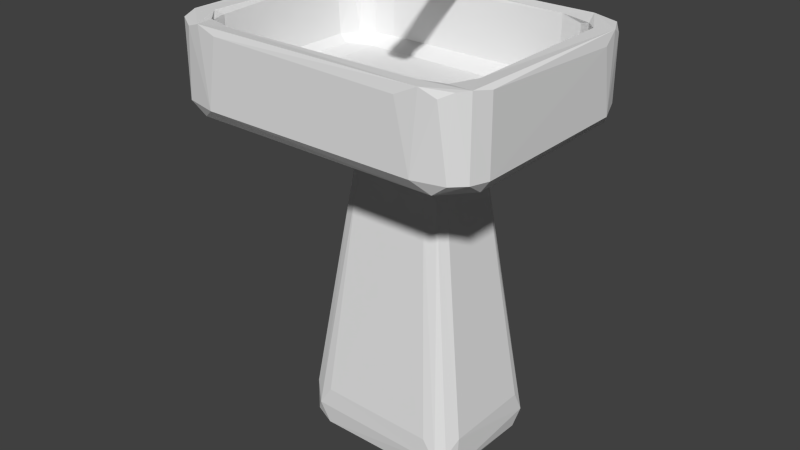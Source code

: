 # Source: umywalka.blend  (saved by Blender 2.76.0; exported with 4.5.12 LTS)
import bpy
from mathutils import Matrix  # noqa: F401  (used for matrix-valued properties, if any)

bpy.ops.wm.read_factory_settings(use_empty=True)
scene = bpy.context.scene
scene.name = 'Scene'

# ---- collections
col_collection_1 = bpy.data.collections.new('Collection 1'); scene.collection.children.link(col_collection_1)

# ---- world
world_world = bpy.data.worlds.new('World'); scene.world = world_world
world_world.color = (0.05088, 0.05088, 0.05088)
world_world.use_sun_shadow = False
world_world.sun_shadow_jitter_overblur = 0.0
world_world.cycles.sampling_method = 'MANUAL'
world_world.cycles.sample_map_resolution = 256

# ---- meshes
me_cylinder_001 = bpy.data.meshes.new('Cylinder.001')
me_cylinder_001.from_pydata([(0.1716, 0.9177, -0.9107), (-0.02425, 0.9938, 0.5055), (0.3134, 0.9292, 0.8132), (0.5391, 0.8041, -0.8192), (0.3788, 0.8885, -0.9343), (0.4084, 0.8994, 0.765), (0.3849, 0.9011, 0.8714), (0.613, 0.7456, 0.8587), (0.6913, 0.7104, 0.7584), (0.7167, 0.6813, -0.7666), (0.7019, 0.6802, 0.8774), (0.7975, 0.5315, 0.8471), (0.8568, 0.4803, -0.7172), (0.9217, 0.369, -0.6606), (0.9506, 0.1716, -0.817), (0.9554, 0.2272, 0.5214), (0.914, 0.3811, 0.7944), (0.9454, -0.15, -0.8568), (0.9924, 0.002977, 0.7646), (0.92, -0.3028, -0.8627), (0.7722, -0.6066, -0.7095), (0.8789, -0.3936, -0.9305), (0.9147, -0.3779, 0.09449), (0.7557, -0.5485, 0.9129), (0.6945, -0.7085, -0.6057), (0.4796, -0.8573, 0.6739), (0.6866, -0.6959, -0.9001), (0.2307, -0.9426, -0.8157), (0.3806, -0.9146, 0.7871), (0.1863, -0.9389, 0.8529), (-0.02243, -0.9939, 0.4287), (-0.1529, -0.9582, 0.8154), (-0.3921, -0.9141, 0.6503), (-0.2017, -0.9314, -0.864), (-0.3854, -0.9073, 0.8308), (-0.5709, -0.7821, 0.8175), (-0.6961, -0.7067, 0.7877), (-0.6928, -0.7059, -0.7913), (-0.7193, -0.6852, -0.4549), (-0.8055, -0.5115, 0.8593), (-0.9192, -0.3805, -0.5439), (-0.9121, -0.381, -0.8055), (-0.9415, -0.2873, -0.719), (-0.9163, -0.3757, 0.7945), (-0.9898, -0.0169, 0.7745), (-0.9384, 0.1869, -0.8536), (-0.9918, 0.03652, -0.5125), (-0.9166, 0.3752, -0.7868), (-0.9137, 0.3779, 0.7987), (0.4951, 0.788, 0.9178), (0.3559, 0.8881, 0.9424), (-0.1121, 0.933, 0.9191), (0.2005, 0.9137, 0.9088), (-0.1516, 0.7072, 0.9949), (0.002037, 0.9273, 0.9771), (-0.4576, 0.7633, 0.9624), (-0.2057, 0.8984, 0.9329), (-0.3586, 0.8473, 0.9785), (-0.6978, 0.5417, 0.9729), (-0.8509, 0.3439, 0.9807), (-0.8912, 0.3702, 0.9356), (-0.7022, -0.4529, 0.9816), (-0.9019, -0.2438, 0.9251), (-0.467, -0.6992, 0.98), (0.1618, -0.9136, 0.9195), (-0.1331, -0.8786, 0.9614), (-0.146, -0.7343, 0.9952), (-0.002399, -0.9254, 0.9784), (0.502, -0.7847, 0.9151), (0.1533, -0.7265, 0.995), (0.3588, -0.8472, 0.9786), (0.6567, -0.644, 0.9791), (0.6178, -0.3984, 0.9947), (0.7536, 0.5332, 0.9297), (0.9067, 0.1965, 0.9196), (0.6849, 0.2074, 0.9948), (-0.1728, 0.9396, -0.8568), (-0.3308, 0.904, -0.9239), (-0.6883, 0.712, 0.08323), (-0.6932, 0.7065, 0.7815), (-0.5216, 0.8236, 0.7525), (-0.3764, 0.9153, 0.7935), (-0.3772, 0.9154, -0.7932), (0.007734, 0.9201, -0.9786), (0.4619, 0.8177, -0.9194), (0.1484, 0.8773, -0.9602), (0.359, 0.8478, -0.9782), (0.7204, 0.5272, -0.9574), (0.5339, 0.7513, -0.9328), (0.6564, 0.6441, -0.979), (0.7702, 0.4573, -0.9586), (0.9341, -0.1068, -0.9199), (0.7418, -0.1522, -0.9952), (0.8802, 0.1366, -0.9615), (0.9248, -0.002637, -0.9772), (0.8099, -0.4735, -0.9166), (0.901, -0.2094, -0.9293), (0.8492, -0.3602, -0.9774), (0.4773, -0.6888, -0.981), (0.7468, -0.5432, -0.9292), (0.1639, -0.8251, -0.9799), (0.4999, -0.7817, -0.9193), (0.4729, -0.6039, -0.9953), (-0.1624, -0.9138, -0.9191), (-0.5148, -0.7709, -0.9193), (-0.1348, -0.7341, -0.9951), (-0.37, -0.8378, -0.9796), (-0.7339, -0.588, -0.9238), (-0.6638, -0.6318, -0.979), (-0.5445, -0.4874, -0.9953), (-0.788, -0.4853, -0.9266), (-0.9136, 0.1617, -0.9195), (-0.6202, 0.3386, -0.9949), (-0.8465, 0.3599, -0.9789), (-0.7315, 0.5002, -0.9571), (-0.6693, 0.6926, -0.9299), (-0.1997, 0.9064, -0.919), (-0.001307, 0.9892, -0.7985), (0.08507, 0.9835, 0.5305), (0.192, 0.9536, -0.7593), (0.3942, 0.9125, 0.2455), (0.4732, 0.8469, 0.8315), (0.7984, 0.5234, -0.8514), (0.7012, 0.6572, -0.9266), (0.913, 0.3781, -0.8097), (0.944, 0.1975, 0.8267), (0.9885, 0.004864, -0.8063), (0.9479, -0.1367, 0.862), (0.9111, -0.1906, 0.9152), (0.8949, -0.3526, 0.9339), (0.9781, -0.09808, -0.7281), (0.8964, -0.4151, 0.7619), (0.8769, -0.39, 0.9321), (0.7004, -0.6994, 0.7845), (0.5383, -0.7901, -0.8548), (0.5469, -0.8048, -0.7473), (0.3714, -0.9181, -0.7855), (0.07937, -0.984, -0.5518), (0.1312, -0.9682, 0.7237), (-0.001647, -0.9881, 0.8055), (0.1119, -0.9427, -0.9001), (-0.000905, -0.9883, -0.8056), (-0.1339, -0.9262, 0.9162), (-0.4012, -0.878, 0.9102), (-0.475, -0.8416, 0.8434), (-0.5318, -0.7937, -0.851), (-0.7792, -0.5894, 0.7262), (-0.736, -0.6093, 0.9069), (-0.8387, -0.4993, -0.7326), (-0.8992, -0.343, -0.928), (-0.9407, -0.2711, 0.7495), (-0.9278, -0.2342, 0.8634), (-0.9887, -0.002941, -0.8059), (-0.8055, 0.5208, 0.846), (-0.8972, 0.4216, 0.5016), (-0.7069, 0.6741, 0.8768), (-0.7641, 0.6097, -0.8021), (-0.8188, 0.5014, -0.85), (-0.7051, 0.6904, -0.8369), (0.271, 0.8121, 0.9895), (0.4328, 0.702, 0.9871), (0.3841, 0.8239, 0.9777), (-0.09649, 0.8158, 0.9917), (0.1242, 0.8003, 0.9924), (0.02913, 0.9613, 0.9249), (-0.3002, 0.8115, 0.9903), (-0.3721, 0.8951, 0.9241), (-0.3923, 0.873, 0.9359), (-0.4796, 0.6888, 0.9806), (-0.6145, 0.6379, 0.9891), (-0.6817, 0.6829, 0.9314), (-0.7537, 0.5331, 0.9295), (-0.7541, 0.09944, 0.9949), (-0.7953, 0.2326, 0.9913), (-0.9068, 0.1964, 0.9196), (-0.6954, 0.4368, 0.9863), (-0.6718, -0.3763, 0.9956), (-0.8522, 0.1306, 0.9762), (-0.9269, -0.0001649, 0.9776), (-0.9611, 0.01906, 0.9359), (-0.8158, -0.3508, 0.9897), (-0.8388, -0.2199, 0.9753), (-0.8543, -0.3457, 0.9793), (-0.8778, -0.3807, 0.9435), (-0.5958, -0.6358, 0.9913), (-0.4724, -0.755, 0.9602), (-0.6568, -0.6467, 0.9774), (-0.6887, -0.6778, 0.9341), (-0.417, -0.6351, 0.9954), (-0.3794, -0.8341, 0.9758), (-0.3583, -0.8881, 0.9437), (0.1342, -0.8229, 0.9847), (-0.1609, -0.8131, 0.9828), (0.007621, -0.9663, 0.9357), (0.4303, -0.6829, 0.9929), (0.2803, -0.8139, 0.9894), (0.3719, -0.8879, 0.9398), (0.5685, -0.6418, 0.9905), (0.6745, -0.6894, 0.9307), (0.6951, -0.6606, 0.9361), (0.8164, -0.2778, 0.9881), (0.8756, -0.1496, 0.9611), (0.6882, -0.462, 0.9831), (0.8474, -0.3591, 0.9795), (0.6953, -0.1251, 0.9948), (0.8471, 0.1343, 0.9784), (0.8236, -0.1424, 0.9832), (0.9153, -0.02328, 0.9781), (0.9599, -0.005931, 0.944), (0.9483, 0.0473, 0.9368), (0.7741, 0.3781, 0.9891), (0.8344, 0.2243, 0.9777), (0.8545, 0.3427, 0.9788), (0.8915, 0.3699, 0.9354), (0.5212, 0.553, 0.9948), (0.5609, 0.6543, 0.986), (0.6803, 0.4864, 0.9838), (0.6539, 0.6475, 0.9786), (0.6763, 0.6818, 0.9426), (-0.2051, 0.9422, 0.8291), (9.727e-05, 0.9878, 0.8032), (-0.4099, 0.9024, -0.7241), (-0.4984, 0.8157, 0.8616), (0.2233, 0.6965, -0.9948), (0.1379, 0.8232, -0.9837), (-0.03923, 0.8652, -0.9903), (-0.01989, 0.9552, -0.9396), (0.008402, 0.9663, -0.934), (0.4775, 0.6873, -0.9826), (0.2986, 0.8154, -0.9897), (0.6501, 0.4995, -0.9905), (0.6767, 0.6896, -0.925), (0.8039, 0.2706, -0.993), (0.7191, 0.4168, -0.9873), (0.8519, 0.3633, -0.9771), (0.8894, 0.3652, -0.9413), (0.8134, 0.1316, -0.9882), (0.9231, 0.1473, -0.9152), (0.9672, -0.007931, -0.9333), (0.6287, -0.4273, -0.9948), (0.8198, -0.1774, -0.9806), (0.8222, -0.3235, -0.9898), (0.8917, -0.3662, -0.9319), (0.619, -0.6362, -0.9899), (0.6884, -0.4685, -0.9814), (0.6587, -0.6476, -0.9783), (0.6822, -0.681, -0.9383), (0.3052, -0.8155, -0.9911), (0.3589, -0.8487, -0.9775), (0.3726, -0.8874, -0.9406), (0.1443, -0.7388, -0.9952), (-0.1415, -0.8575, -0.9738), (0.01102, -0.9248, -0.9764), (0.02922, -0.9612, -0.9249), (-0.4591, -0.6948, -0.9815), (-0.2775, -0.8092, -0.9902), (-0.3494, -0.8806, -0.9537), (-0.685, -0.4734, -0.9817), (-0.7335, -0.4944, -0.9589), (-0.6114, -0.6596, -0.9843), (-0.6667, -0.6863, -0.9455), (-0.6869, -0.6793, -0.9361), (-0.8112, -0.2999, -0.9904), (-0.8819, -0.1476, -0.9592), (-0.8468, -0.3582, -0.979), (-0.8878, -0.3815, -0.9234), (-0.8143, 0.1297, -0.9871), (-0.7977, -0.1206, -0.9924), (-0.9227, -0.009652, -0.977), (-0.9236, -0.1465, -0.9149), (-0.9664, 0.008086, -0.9351), (-0.7142, 0.4327, -0.9836), (-0.8139, 0.2799, -0.9894), (-0.8871, 0.3712, -0.9409), (-0.5644, 0.6516, -0.988), (-0.4715, 0.7527, -0.9613), (-0.6518, 0.5208, -0.9888), (-0.657, 0.6483, -0.978), (-0.7104, 0.627, -0.9337), (-0.196, 0.8461, -0.9738), (-0.4279, 0.7057, -0.9871), (-0.3547, 0.8566, -0.9776), (-0.3775, 0.8847, -0.9384), (0.1888, 0.9395, -0.8482), (0.7545, -0.5998, 0.8524), (-0.9885, 0.01088, 0.788), (-0.1437, 0.8714, 0.9641), (-0.7162, -0.517, 0.9643), (-0.3188, -0.8458, 0.9845), (-0.01331, -0.8437, 0.9922), (0.1427, -0.8714, 0.9643), (0.4658, -0.75, 0.9643), (0.8898, 0.04754, 0.9857), (0.4656, 0.7502, -0.9643), (0.8713, -0.144, -0.9641), (0.4666, -0.7494, -0.9643), (0.1425, -0.8718, -0.9636), (-0.8714, 0.1427, -0.9643), (-0.7773, 0.5126, -0.9102), (0.4645, 0.7584, 0.9617), (-0.769, -0.5148, 0.9275), (-0.5043, 0.7814, -0.9149), (0.2051, -0.9028, -0.9252), (0.1157, 0.946, 0.8861), (0.3686, 0.9097, -0.8585), (0.6777, 0.7143, -0.8001), (0.901, 0.3719, -0.912), (0.974, 0.004019, 0.9154), (0.9191, -0.3494, 0.8386), (0.9122, -0.37, -0.8364), (0.7894, -0.5369, -0.8596), (0.8529, -0.4642, 0.8351), (0.7167, -0.6783, -0.78), (0.5275, -0.796, 0.8567), (0.3772, -0.8969, 0.9105), (0.3798, -0.8964, -0.9109), (-0.0189, -0.9664, -0.9286), (-0.2646, -0.9102, 0.9057), (-0.3756, -0.9158, -0.7945), (-0.3775, -0.8911, -0.9312), (-0.7816, -0.5542, -0.8499), (-0.9, -0.3743, 0.9029), (-0.9402, -0.1035, 0.9085), (-0.9425, -0.1735, -0.8429), (-0.9334, 0.2037, 0.856), (-0.9709, 0.002519, 0.9266), (-0.8986, 0.3764, -0.908), (0.337, 0.8602, 0.9703), (0.1416, 0.8768, 0.9605), (-0.4972, 0.5896, 0.9929), (-0.6542, 0.6705, 0.9637), (-0.8556, 0.2208, 0.9655), (-0.8738, -0.1494, 0.9584), (-0.8572, -0.007585, 0.9923), (-0.8062, -0.1328, 0.9892), (-0.2206, -0.8642, 0.9594), (0.7365, -0.4975, 0.9566), (-0.3905, 0.07351, 0.9986), (0.7161, 0.5252, 0.9645), (-0.3806, 0.8976, -0.9025), (-0.01912, 0.9664, 0.9285), (-0.5353, 0.794, -0.8475), (0.2714, 0.07716, -1.001), (0.4864, 0.5917, -0.9936), (0.8551, -0.008556, -0.9921), (0.7263, -0.4908, -0.9621), (-0.0267, -0.9036, -0.9841), (-0.4949, -0.7322, -0.959), (-0.3845, -0.6326, -0.993), (-0.8974, 0.03857, -0.9844), (-0.2769, 0.7623, -0.9916), (0.7942, 0.4886, -0.9141), (-0.4932, 0.787, 0.9194), (-0.5246, -0.7679, 0.9178)], [], [(1, 118, 117), (303, 2, 220), (164, 303, 220), (2, 118, 220), (120, 304, 118), (4, 0, 283), (283, 304, 4), (120, 5, 8), (5, 2, 6), (49, 218, 7), (7, 10, 8), (231, 3, 305), (122, 351, 123), (123, 231, 9), (73, 213, 11), (12, 9, 8), (13, 12, 16), (13, 124, 12), (124, 306, 122), (14, 124, 13), (13, 126, 14), (14, 237, 235), (125, 213, 74), (74, 307, 125), (74, 209, 307), (126, 238, 14), (17, 96, 91), (307, 127, 18), (308, 18, 127), (22, 309, 130), (309, 242, 19), (242, 96, 19), (95, 21, 310), (310, 99, 95), (22, 131, 20), (131, 311, 284), (132, 23, 311), (22, 308, 131), (308, 132, 311), (308, 129, 132), (284, 198, 133), (24, 20, 133), (24, 312, 20), (26, 310, 20), (25, 24, 133), (246, 26, 134), (198, 313, 25), (68, 314, 313), (28, 313, 314), (315, 134, 135), (136, 27, 315), (314, 29, 138), (27, 137, 141), (30, 137, 138), (253, 140, 141), (193, 31, 139), (193, 142, 31), (31, 30, 139), (32, 318, 30), (30, 31, 32), (34, 317, 190), (190, 143, 34), (319, 33, 318), (318, 145, 319), (35, 32, 34), (35, 34, 144), (34, 143, 144), (37, 261, 145), (260, 104, 145), (320, 110, 107), (37, 38, 148), (320, 261, 37), (38, 36, 146), (36, 187, 147), (147, 39, 36), (300, 183, 39), (146, 39, 321), (40, 41, 148), (265, 320, 148), (41, 40, 42), (323, 269, 149), (149, 265, 41), (42, 150, 44), (40, 43, 150), (321, 151, 43), (44, 322, 325), (46, 152, 44), (42, 152, 323), (42, 44, 152), (270, 323, 152), (325, 324, 285), (48, 285, 324), (48, 324, 60), (46, 48, 47), (326, 45, 47), (47, 48, 154), (48, 60, 153), (78, 158, 154), (170, 153, 171), (278, 298, 156), (158, 115, 278), (159, 327, 328), (163, 214, 160), (163, 160, 159), (163, 337, 214), (161, 50, 327), (161, 299, 49), (161, 49, 50), (51, 56, 286), (52, 303, 328), (53, 337, 163), (56, 57, 286), (330, 55, 352), (330, 352, 222), (337, 329, 169), (58, 169, 330), (170, 171, 330), (177, 172, 173), (171, 59, 58), (337, 175, 173), (322, 62, 332), (174, 179, 177), (176, 337, 172), (178, 177, 179), (61, 182, 287), (62, 182, 181), (63, 186, 185), (186, 287, 147), (187, 185, 186), (187, 353, 185), (317, 65, 335), (317, 142, 65), (353, 143, 189), (353, 189, 185), (288, 189, 190), (191, 289, 67), (67, 290, 191), (196, 70, 290), (198, 71, 291), (206, 204, 200), (200, 203, 201), (203, 336, 132), (128, 208, 207), (128, 207, 201), (292, 207, 208), (216, 214, 210), (216, 212, 338), (211, 205, 74), (74, 212, 211), (215, 217, 299), (214, 337, 75), (73, 217, 338), (82, 117, 76), (1, 82, 81), (1, 220, 118), (227, 76, 117), (158, 341, 115), (81, 82, 221), (339, 341, 82), (226, 83, 279), (84, 88, 293), (123, 351, 87), (88, 89, 293), (342, 343, 230), (232, 234, 93), (90, 87, 351), (232, 342, 233), (91, 96, 294), (92, 232, 236), (92, 236, 344), (92, 342, 232), (237, 94, 93), (96, 97, 294), (239, 342, 92), (98, 245, 295), (102, 342, 239), (100, 248, 296), (248, 295, 101), (252, 296, 140), (348, 259, 109), (263, 264, 149), (149, 269, 263), (262, 264, 263), (110, 264, 258), (268, 263, 269), (273, 113, 297), (274, 277, 275), (114, 298, 278), (342, 280, 350), (281, 275, 301), (283, 227, 117), (303, 52, 2), (2, 50, 6), (118, 119, 117), (119, 304, 283), (120, 8, 305), (120, 3, 304), (6, 50, 49), (49, 7, 121), (218, 10, 7), (9, 231, 305), (16, 8, 10), (16, 10, 11), (11, 213, 16), (12, 124, 122), (306, 235, 351), (15, 18, 126), (13, 16, 15), (15, 16, 125), (18, 15, 125), (238, 17, 91), (127, 208, 128), (308, 128, 129), (21, 242, 309), (309, 310, 21), (20, 131, 133), (199, 198, 284), (310, 246, 99), (25, 135, 24), (26, 24, 135), (313, 198, 68), (28, 136, 25), (315, 249, 101), (137, 27, 136), (136, 28, 137), (29, 193, 139), (141, 33, 316), (30, 141, 137), (34, 31, 317), (34, 32, 31), (30, 318, 141), (32, 36, 37), (32, 37, 318), (319, 145, 104), (35, 353, 187), (38, 40, 148), (38, 43, 40), (39, 147, 300), (146, 36, 39), (38, 146, 43), (321, 39, 183), (150, 43, 151), (44, 325, 285), (45, 270, 152), (325, 179, 174), (46, 285, 48), (154, 156, 47), (153, 60, 171), (48, 155, 79), (159, 161, 327), (328, 50, 52), (160, 161, 159), (162, 54, 286), (163, 54, 162), (340, 54, 164), (51, 286, 54), (337, 165, 329), (168, 329, 165), (168, 57, 55), (286, 57, 165), (165, 53, 162), (167, 57, 166), (337, 169, 175), (168, 55, 330), (169, 168, 330), (58, 330, 171), (173, 59, 331), (174, 177, 331), (175, 58, 59), (176, 333, 334), (334, 333, 178), (334, 178, 332), (178, 333, 172), (325, 178, 179), (322, 332, 178), (287, 182, 183), (334, 332, 181), (180, 334, 181), (181, 182, 180), (183, 182, 62), (188, 176, 184), (188, 337, 176), (63, 188, 184), (184, 176, 61), (61, 186, 184), (188, 288, 66), (66, 337, 188), (192, 288, 335), (63, 189, 288), (335, 190, 317), (66, 289, 69), (69, 337, 66), (192, 335, 65), (192, 67, 289), (142, 193, 67), (64, 290, 67), (69, 195, 194), (194, 337, 69), (194, 70, 291), (290, 70, 195), (195, 69, 191), (68, 291, 70), (194, 197, 72), (72, 337, 194), (202, 71, 336), (291, 71, 197), (199, 71, 198), (23, 336, 71), (204, 337, 72), (201, 203, 129), (201, 129, 128), (336, 23, 132), (202, 203, 72), (129, 203, 132), (204, 292, 75), (75, 337, 204), (205, 75, 292), (206, 207, 292), (209, 205, 292), (292, 208, 209), (75, 210, 214), (211, 75, 205), (211, 212, 210), (213, 73, 212), (215, 160, 214), (299, 217, 218), (217, 214, 216), (216, 338, 217), (218, 217, 73), (77, 339, 82), (82, 76, 77), (219, 1, 81), (220, 1, 219), (78, 79, 221), (166, 222, 352), (221, 82, 341), (221, 80, 81), (339, 282, 301), (224, 223, 225), (224, 83, 85), (279, 83, 225), (225, 350, 279), (227, 83, 226), (0, 85, 83), (342, 229, 343), (228, 343, 229), (228, 86, 293), (85, 86, 229), (229, 223, 224), (85, 0, 4), (84, 293, 86), (342, 230, 233), (230, 89, 87), (293, 89, 228), (228, 89, 230), (123, 89, 231), (93, 234, 235), (230, 87, 90), (233, 234, 232), (240, 92, 344), (240, 94, 294), (237, 238, 94), (91, 294, 94), (244, 239, 241), (244, 97, 345), (294, 97, 240), (241, 92, 240), (241, 240, 97), (21, 97, 242), (95, 345, 97), (295, 245, 246), (243, 239, 244), (244, 245, 243), (250, 102, 247), (250, 342, 102), (100, 250, 247), (296, 248, 249), (247, 102, 98), (98, 248, 247), (105, 342, 250), (100, 252, 346), (316, 252, 253), (103, 251, 346), (346, 252, 316), (109, 342, 105), (254, 348, 255), (254, 106, 347), (251, 256, 255), (255, 105, 251), (256, 33, 319), (256, 103, 33), (106, 256, 319), (257, 109, 259), (257, 108, 258), (258, 107, 110), (108, 260, 261), (267, 109, 262), (267, 342, 109), (262, 109, 257), (257, 264, 262), (265, 264, 110), (112, 342, 267), (266, 349, 297), (267, 268, 349), (269, 270, 268), (111, 297, 349), (349, 268, 270), (271, 112, 272), (271, 113, 114), (297, 113, 272), (298, 114, 113), (342, 274, 280), (275, 277, 115), (275, 115, 301), (276, 112, 271), (280, 281, 350), (77, 281, 282), (282, 339, 77), (116, 279, 281), (227, 283, 0), (164, 220, 340), (120, 118, 2), (84, 3, 88), (3, 84, 4), (5, 120, 2), (5, 6, 121), (3, 231, 88), (123, 9, 122), (8, 9, 305), (218, 11, 10), (11, 218, 73), (16, 12, 8), (306, 14, 235), (306, 124, 14), (16, 213, 125), (238, 237, 14), (238, 126, 17), (126, 18, 130), (308, 130, 18), (22, 130, 308), (17, 309, 19), (309, 17, 130), (309, 20, 310), (22, 20, 309), (133, 131, 284), (131, 308, 311), (312, 26, 20), (246, 134, 101), (133, 198, 25), (135, 136, 315), (28, 314, 138), (196, 29, 314), (29, 196, 64), (193, 29, 64), (140, 27, 141), (139, 30, 138), (253, 141, 316), (33, 103, 316), (318, 37, 145), (32, 35, 36), (36, 35, 187), (261, 260, 145), (37, 148, 320), (43, 146, 321), (41, 265, 148), (41, 42, 323), (149, 41, 323), (42, 40, 150), (151, 321, 62), (46, 44, 285), (270, 269, 323), (270, 45, 111), (273, 45, 326), (45, 273, 111), (157, 298, 326), (326, 47, 157), (78, 154, 79), (170, 155, 153), (157, 47, 156), (158, 278, 156), (163, 159, 328), (162, 53, 163), (328, 164, 54), (164, 328, 303), (337, 53, 165), (170, 330, 222), (173, 331, 177), (172, 337, 173), (176, 172, 333), (332, 62, 181), (180, 176, 334), (300, 147, 287), (187, 186, 147), (190, 189, 143), (65, 142, 67), (196, 290, 64), (198, 291, 68), (206, 200, 201), (209, 74, 205), (216, 210, 212), (74, 213, 212), (215, 299, 160), (76, 116, 77), (81, 166, 219), (219, 166, 56), (51, 219, 56), (219, 51, 340), (226, 76, 227), (76, 226, 116), (170, 80, 79), (170, 222, 80), (170, 79, 155), (81, 80, 222), (166, 81, 222), (226, 279, 116), (225, 342, 350), (223, 342, 225), (342, 223, 229), (236, 232, 93), (90, 351, 234), (235, 234, 351), (92, 241, 239), (99, 345, 95), (239, 243, 102), (99, 245, 345), (245, 99, 246), (249, 248, 101), (302, 140, 296), (140, 253, 252), (106, 104, 347), (256, 251, 103), (108, 107, 258), (347, 260, 259), (260, 347, 104), (262, 263, 267), (273, 297, 111), (272, 112, 266), (280, 274, 275), (342, 112, 276), (114, 278, 277), (282, 281, 301), (117, 119, 283), (52, 50, 2), (119, 118, 304), (3, 120, 305), (304, 3, 4), (6, 49, 121), (5, 121, 8), (8, 121, 7), (9, 12, 122), (122, 306, 351), (13, 15, 126), (125, 307, 18), (127, 307, 208), (128, 308, 127), (126, 130, 17), (96, 17, 19), (311, 23, 284), (199, 284, 23), (310, 26, 246), (135, 25, 136), (135, 134, 26), (26, 312, 24), (28, 25, 313), (196, 314, 68), (134, 315, 101), (27, 249, 315), (249, 27, 302), (138, 137, 28), (139, 138, 29), (27, 140, 302), (142, 317, 31), (141, 318, 33), (143, 353, 144), (35, 144, 353), (36, 38, 37), (261, 320, 107), (320, 265, 110), (44, 151, 322), (151, 44, 150), (322, 151, 62), (325, 174, 324), (60, 324, 174), (47, 152, 46), (152, 47, 45), (156, 154, 158), (273, 326, 298), (154, 48, 79), (155, 48, 153), (157, 156, 298), (328, 327, 50), (161, 160, 299), (54, 163, 328), (340, 51, 54), (57, 168, 165), (165, 162, 286), (56, 166, 57), (167, 55, 57), (55, 167, 352), (58, 175, 169), (169, 329, 168), (175, 59, 173), (171, 60, 59), (59, 174, 331), (174, 59, 60), (177, 178, 172), (322, 178, 325), (180, 61, 176), (61, 180, 182), (183, 300, 287), (183, 62, 321), (63, 184, 186), (186, 61, 287), (288, 192, 66), (189, 63, 185), (188, 63, 288), (335, 288, 190), (289, 191, 69), (67, 192, 65), (66, 192, 289), (193, 64, 67), (194, 195, 70), (191, 290, 195), (196, 68, 70), (197, 202, 72), (71, 202, 197), (194, 291, 197), (199, 23, 71), (200, 204, 72), (203, 200, 72), (203, 202, 336), (207, 206, 201), (204, 206, 292), (208, 307, 209), (212, 73, 338), (75, 211, 210), (217, 215, 214), (299, 218, 49), (82, 1, 117), (219, 340, 220), (158, 221, 341), (78, 221, 158), (301, 115, 341), (167, 166, 352), (339, 301, 341), (80, 221, 79), (83, 224, 225), (227, 0, 83), (86, 228, 229), (224, 85, 229), (85, 4, 86), (4, 84, 86), (343, 228, 230), (88, 231, 89), (123, 87, 89), (93, 235, 237), (233, 230, 90), (234, 233, 90), (94, 240, 344), (236, 94, 344), (94, 236, 93), (238, 91, 94), (97, 244, 241), (96, 242, 97), (21, 95, 97), (243, 98, 102), (98, 243, 245), (246, 101, 295), (245, 244, 345), (100, 247, 248), (249, 302, 296), (248, 98, 295), (105, 250, 346), (251, 105, 346), (252, 100, 296), (250, 100, 346), (316, 103, 346), (348, 105, 255), (109, 105, 348), (106, 254, 255), (106, 255, 256), (106, 319, 104), (108, 257, 259), (259, 254, 347), (348, 254, 259), (108, 259, 260), (108, 261, 107), (264, 257, 258), (265, 149, 264), (266, 267, 349), (112, 267, 266), (268, 267, 263), (270, 111, 349), (113, 271, 272), (266, 297, 272), (273, 298, 113), (274, 342, 276), (277, 274, 276), (276, 271, 114), (277, 276, 114), (277, 278, 115), (281, 279, 350), (281, 280, 275), (77, 116, 281)])
me_cylinder_001.use_remesh_preserve_volume = False
me_cylinder_001.use_remesh_preserve_attributes = False
me_cylinder_001.use_mirror_vertex_groups = False
me_cylinder_001.update()
me_cube_003 = bpy.data.meshes.new('Cube.003')
me_cube_003.from_pydata([(-0.9908, 3.734, 0.0688), (-0.9649, 3.696, 0.05871), (-0.9764, 3.624, 0.07856), (-0.9722, 5.258, -0.07974), (-1.002, 3.806, 0.07822), (-0.9919, 5.2, -0.2285), (-0.9804, 5.196, -0.3467), (-0.979, 5.166, -0.4162), (-0.9933, 3.862, 0.008235), (-0.9695, 3.853, -0.418), (-0.9435, 3.824, -0.4144), (-0.9536, 5.271, -0.09467), (0.2485, 5.278, -0.1768), (0.8377, 5.315, 0.0235), (0.776, 5.23, -0.3881), (0.9138, 5.21, -0.4194), (-0.9073, 5.261, -0.2285), (-0.9112, 5.213, -0.4205), (-0.8802, 5.234, -0.3711), (-0.9452, 5.192, -0.4243), (0.9901, 5.172, -0.2147), (0.9882, 5.221, 0.0555), (0.9802, 3.865, -0.3287), (0.961, 3.862, -0.4218), (0.9746, 5.105, -0.4208), (0.9759, 3.986, -0.4218), (0.9588, 5.177, -0.4214), (0.7099, 3.689, 0.04806), (0.1193, 3.8, 0.00553), (0.9348, 3.805, 0.04716), (0.9442, 3.679, 0.0629), (0.9527, 3.599, 0.07806), (-0.01845, 3.547, 0.07355), (-0.9617, 3.822, 0.01341), (-0.9493, 3.679, 0.06093), (-0.8164, 3.639, 0.06603), (-0.8774, 3.798, 0.04447), (-0.1341, 3.802, -0.2039), (-0.9538, 3.824, -0.3802), (-0.9202, 3.819, -0.4194), (0.884, 3.806, -0.3377), (0.9432, 3.824, -0.3852), (0.4669, 3.811, -0.42), (0.8624, 3.816, -0.4201), (-0.03503, 4.846, -0.44), (-0.9691, 5.142, -0.4283), (0.9406, 3.873, -0.4314), (0.9341, 5.164, -0.4323), (0.9255, 3.506, 0.3134), (-0.9354, 5.174, 0.2663), (-0.9953, -7.978, -0.02491), (-0.9783, -8.091, 0.0265), (-0.9614, -6.622, 0.03151), (-0.9937, -6.666, 0.03662), (-0.9981, -6.742, -0.02039), (-0.9233, -8.033, -0.017), (0.9682, 5.19, 0.2425), (0.9685, 5.26, 0.07366), (0.9756, 5.171, 0.2508), (0.9777, 3.524, 0.08778), (-0.9494, 5.273, 0.1088), (-0.8502, 5.226, 0.2428), (-0.7494, 5.205, 0.2643), (0.9471, 5.22, 0.2206), (0.8195, 5.222, 0.2511), (-0.0785, 5.232, 0.24), (0.9001, 5.198, 0.2601), (0.9186, 5.207, 0.2531), (0.7729, 5.318, 0.05972), (0.9128, 5.274, 0.1324), (-0.3582, 5.268, 0.1714), (0.0721, 5.32, 0.03606), (-0.9715, 4.527, 0.2834), (-1.0, 4.497, 0.2639), (-0.9982, 5.16, 0.2037), (-0.9927, 5.223, 0.111), (-0.9724, 5.266, 0.05352), (-0.9733, 5.167, 0.2607), (-1.0, 5.199, -0.01949), (-1.002, 3.711, 0.1194), (-0.9983, 3.705, 0.088), (-0.1704, -8.023, 0.194), (0.9144, -8.033, 0.1795), (-0.9658, -8.037, 0.16), (-0.8916, -8.113, 0.1118), (-0.9076, -8.153, 0.0634), (-0.3775, -8.179, 0.05533), (0.1087, -8.17, 0.05573), (-0.01745, -5.692, 0.2869), (-0.9261, -6.53, 0.2762), (0.909, -7.97, 0.2056), (0.9191, -8.002, 0.1974), (0.9725, -8.058, 0.1248), (0.9917, -7.809, 0.1775), (0.97, -7.525, 0.2277), (0.9645, -7.959, 0.2017), (0.9612, -7.998, 0.1909), (0.989, -8.061, 0.07043), (-0.9895, -6.188, 0.2634), (-0.9996, -5.831, 0.2421), (-1.002, -7.999, 0.0453), (-0.9836, -7.974, 0.1919), (-0.9778, -8.092, 0.0917), (-1.0, -7.753, 0.1833), (-0.9615, -7.937, 0.2058), (-1.002, -1.454, 0.145), (-0.9902, -3.112, 0.07635), (-0.9963, -0.7772, 0.2824), (-0.9853, 2.553, 0.3031), (-0.9881, -3.386, 0.2806), (0.9879, 0.6952, 0.09135), (0.3246, 1.163, 0.3102), (0.9277, -4.605, 0.287), (-0.1565, 3.331, 0.08032), (0.3655, -4.028, 0.05794), (-0.4742, -4.443, 0.05562), (-0.9257, -6.663, -0.0471), (0.9392, -6.688, -0.04819), (-0.1272, -7.621, -0.0484), (0.9461, -8.108, 0.02296), (-0.9196, -8.085, -0.001221), (-0.8416, -8.054, -0.02344), (-0.6213, -8.018, -0.04036), (-0.864, -7.947, -0.03901), (0.9778, -6.664, -0.02291), (0.9854, -6.666, 0.04227), (0.9797, -6.645, 0.04454), (0.9683, -8.095, 0.02746), (0.9739, -8.036, -0.005409), (0.993, -8.001, 0.05416), (0.9833, -8.064, 0.02232), (0.9728, -7.546, -0.04647), (0.9824, -7.502, -0.03883), (0.9887, -7.146, -0.04002), (0.9197, -6.64, -0.04129), (0.9594, -6.649, -0.03881), (-0.9614, -6.556, 0.04286), (-0.7374, -6.603, 0.03232), (0.2136, -6.594, 0.03392), (0.9521, -6.618, 0.02831), (0.8428, -6.612, -0.02174), (0.8578, -6.602, 0.01118), (-0.9848, 3.838, 0.04799), (-0.9905, 5.238, 0.005204), (-0.9869, 5.054, -0.4162), (-0.9865, 3.983, -0.4197), (-0.961, 5.199, -0.4095), (-0.9757, 3.846, -0.3872), (-0.9965, 4.389, -0.4005), (-0.9881, 3.874, -0.3999), (-0.8946, 5.312, 0.03423), (-0.8157, 5.319, 0.02824), (-0.8381, 5.317, 0.05592), (0.9221, 5.234, -0.3298), (0.8568, 5.214, -0.4214), (-0.4028, 5.222, -0.4175), (-0.9418, 5.212, -0.4106), (0.946, 5.267, -0.1187), (0.9758, 5.244, -0.07364), (0.9745, 3.844, -0.004366), (0.9884, 3.761, 0.06873), (0.9831, 3.713, 0.07374), (0.9615, 3.697, 0.06121), (0.9773, 3.834, 0.04485), (0.9932, 4.454, 0.2659), (0.9855, 4.317, -0.4106), (0.9601, 3.84, -0.4068), (0.974, 5.175, -0.4009), (0.9492, 5.2, -0.4104), (0.8517, 3.807, 0.007696), (0.9506, 3.815, 0.0299), (0.8518, 3.626, 0.06904), (-0.7594, 3.681, 0.05172), (-0.9423, 3.622, 0.07348), (-0.9217, 3.696, 0.04884), (-0.3563, 3.805, -0.4037), (-0.9057, 3.809, -0.3854), (0.9416, 3.818, -0.01077), (0.9013, 3.813, -0.4088), (0.9342, 3.826, -0.418), (-0.895, 4.585, -0.4358), (-0.7296, 4.202, -0.4385), (-0.8166, 3.847, -0.4339), (-0.9414, 3.864, -0.4315), (-0.8769, 5.176, -0.4339), (0.1568, 5.19, -0.4348), (0.06731, 4.121, -0.4396), (0.5828, 4.18, 0.3018), (0.5355, 3.536, 0.3156), (0.908, 4.153, 0.2993), (0.9706, 5.126, 0.2615), (-0.4947, 4.068, 0.3045), (-0.8898, 4.153, 0.2999), (-0.9288, 3.631, 0.3084), (-0.1855, 3.624, 0.3152), (-0.9834, -8.043, -0.009712), (-0.9948, -8.072, 0.04874), (-0.9846, -6.664, -0.02748), (-0.9896, -6.641, 0.04443), (-0.9854, -6.69, -0.04218), (-0.995, -7.203, -0.03994), (-0.981, -7.568, -0.04326), (-0.8498, -7.651, -0.04572), (-0.9837, -7.976, -0.04023), (0.9832, 4.556, 0.2804), (0.9903, 3.14, 0.2953), (0.9936, 3.849, 0.08793), (0.9882, 3.659, 0.0896), (0.9916, 3.505, 0.09856), (0.9879, 5.169, 0.2062), (0.9774, 5.225, 0.1505), (-0.9242, 5.243, 0.1981), (-0.9272, 5.207, 0.2563), (0.8825, 5.249, 0.2054), (0.9294, 5.28, 0.08821), (0.8806, 5.313, 0.0401), (-0.8642, 5.281, 0.1316), (-0.9055, 5.287, 0.09756), (-0.996, 4.032, 0.2873), (-0.9727, 5.24, 0.1534), (-0.988, 5.163, 0.2496), (-0.9664, 5.196, 0.2529), (0.941, -8.113, 0.09395), (0.327, -8.141, 0.08768), (-0.9232, -7.977, 0.2038), (-0.9103, -8.016, 0.1901), (-0.9713, -7.992, 0.1922), (-0.9266, -8.128, 0.085), (-0.8463, -8.175, 0.05401), (-0.8485, -8.172, 0.04235), (0.8446, -8.11, 0.1152), (0.8744, -8.137, 0.0789), (0.7246, -7.089, 0.2556), (-0.3665, -6.798, 0.2702), (0.8915, -6.82, 0.2671), (0.9084, -6.507, 0.2791), (-0.3225, -6.355, 0.2819), (-0.9447, -6.986, 0.2554), (-0.8216, -7.033, 0.2583), (0.9904, -7.102, 0.2311), (0.9838, -6.936, 0.2464), (0.9801, -7.969, 0.1924), (0.9696, -8.106, 0.06302), (-0.9841, -7.528, 0.2246), (-0.9951, -7.146, 0.2379), (-1.0, -6.651, 0.05518), (-0.998, -8.042, 0.09612), (-0.9968, 3.304, 0.1035), (-0.9806, -0.5298, 0.08089), (-0.9878, -6.534, 0.05448), (0.9753, -2.154, 0.07481), (0.9874, -0.2041, 0.2891), (0.9773, -5.642, 0.273), (0.9901, -3.735, 0.2667), (0.96, -0.4422, 0.298), (0.9927, -3.311, 0.1193), (0.9891, -6.612, 0.05438), (-0.6429, 2.625, 0.3143), (-0.8804, 3.49, 0.3139), (-0.7554, -2.367, 0.2974), (-0.9211, -0.8455, 0.2995), (-0.9631, -3.283, 0.2869), (0.6982, -1.981, 0.2998), (0.8843, -1.095, 0.3016), (-0.5406, -0.5655, 0.07157), (-0.9811, 3.425, 0.08984), (-0.9485, -0.5308, 0.0755), (-0.9647, 3.479, 0.08451), (0.1012, 2.555, 0.08124), (0.8514, 3.075, 0.08492), (0.866, -8.101, 0.0007629), (0.8877, -8.135, 0.03065), (-0.8969, -8.164, 0.04683), (-0.9468, -8.116, 0.02463), (0.534, -8.126, 0.01834), (0.9321, -8.038, -0.02524), (0.8024, -8.02, -0.04276), (0.2546, -7.961, -0.0471), (0.9243, -7.989, -0.04364), (0.9548, -6.633, 0.001926), (0.9881, -6.746, -0.024), (0.988, -7.976, -0.01097), (0.9928, -6.69, 0.06015), (0.9767, -6.695, -0.04247), (-0.9386, -6.6, 0.03824), (-0.01013, -6.601, 0.02827), (0.9391, -6.353, 0.04556), (0.95, -6.564, 0.04129), (0.9312, -6.625, -0.01999), (0.2141, -6.61, -0.04308), (-0.9437, -6.616, 0.02901), (-0.748, -6.614, -0.03067), (-0.9264, -6.633, -0.0397), (-0.9676, -6.646, -0.03913), (-0.9999, -7.835, -0.01439), (0.947, 5.279, 0.03165), (0.8451, -8.148, 0.05267), (0.9115, -8.137, 0.05514), (0.9416, -8.128, 0.05584), (0.9823, -7.947, -0.02747), (0.885, -6.589, 0.0315), (0.5779, -6.61, -0.04054), (-0.9742, -8.11, 0.05526), (0.9481, -3.136, 0.06632), (0.8538, 3.404, 0.08255), (-0.04788, -8.172, 0.04383), (-0.9931, 5.14, -0.3767), (-0.9946, 3.913, -0.3735), (-0.9669, 3.908, -0.4284), (0.9833, 3.896, -0.3974), (0.9843, 5.138, -0.3768), (-0.8867, 3.804, -0.02646), (-0.841, 3.816, -0.4215), (0.7531, 5.044, -0.4374), (0.8568, 3.85, -0.4341), (0.9182, 5.153, 0.2657), (0.9089, 5.297, 0.004156), (-0.9292, 5.293, 0.007538), (-0.9269, -8.14, 0.04793), (0.5395, -8.155, 0.04653), (-0.9977, -3.719, 0.08755), (0.9619, 2.367, 0.08869), (0.9876, -5.941, 0.06498), (0.8973, -5.439, 0.05408), (0.7775, 0.2332, 0.07528), (-0.923, -5.693, 0.05302), (0.7693, -6.579, 0.03139)], [], [(142, 33, 1), (2, 1, 34), (2, 0, 1), (3, 5, 143), (11, 146, 6), (4, 74, 78), (148, 78, 306), (148, 307, 4), (8, 307, 149), (9, 145, 308), (10, 9, 183), (10, 38, 147), (156, 146, 11), (11, 3, 76), (157, 215, 316), (12, 14, 18), (155, 154, 185), (185, 17, 155), (154, 14, 153), (15, 153, 168), (16, 18, 156), (11, 317, 150), (20, 21, 164), (21, 209, 164), (22, 309, 160), (163, 162, 170), (170, 177, 159), (160, 207, 161), (163, 159, 160), (207, 31, 30), (166, 177, 41), (309, 22, 166), (24, 47, 26), (26, 15, 168), (28, 169, 27), (30, 27, 29), (29, 170, 162), (31, 171, 30), (32, 171, 304), (32, 173, 35), (32, 113, 173), (34, 172, 35), (174, 33, 311), (175, 40, 37), (311, 176, 175), (40, 178, 41), (178, 40, 42), (44, 181, 184), (182, 312, 39), (182, 39, 183), (185, 184, 17), (45, 184, 180), (46, 47, 24), (314, 43, 42), (42, 312, 182), (46, 25, 23), (194, 187, 191), (48, 189, 187), (49, 315, 62), (49, 191, 187), (100, 294, 50), (52, 197, 53), (245, 198, 53), (249, 325, 136), (136, 52, 198), (54, 100, 245), (203, 123, 55), (273, 51, 195), (210, 57, 63), (209, 210, 56), (31, 207, 59), (219, 221, 60), (60, 317, 76), (212, 62, 61), (57, 295, 214), (65, 62, 64), (65, 61, 62), (66, 67, 64), (67, 213, 64), (63, 213, 67), (67, 56, 63), (214, 316, 215), (65, 64, 70), (71, 151, 152), (71, 13, 151), (72, 77, 73), (77, 192, 49), (75, 78, 74), (75, 220, 219), (220, 73, 77), (220, 74, 73), (79, 73, 4), (73, 74, 4), (80, 0, 2), (2, 267, 265), (81, 225, 84), (81, 84, 86), (230, 231, 222), (231, 297, 222), (230, 222, 82), (81, 224, 225), (81, 90, 224), (83, 225, 226), (83, 102, 227), (228, 86, 84), (84, 227, 85), (227, 318, 85), (86, 228, 229), (305, 87, 86), (305, 319, 87), (235, 233, 232), (88, 259, 236), (89, 233, 236), (89, 236, 259), (89, 260, 261), (89, 261, 98), (91, 81, 82), (90, 91, 96), (94, 241, 239), (94, 95, 241), (97, 93, 241), (129, 93, 97), (244, 98, 99), (244, 99, 103), (103, 99, 245), (101, 103, 246), (246, 196, 102), (101, 226, 104), (101, 83, 226), (105, 247, 320), (105, 245, 73), (248, 266, 249), (248, 249, 106), (107, 108, 218), (73, 99, 107), (107, 109, 108), (109, 107, 99), (255, 322, 110), (250, 321, 110), (112, 252, 254), (112, 235, 252), (264, 268, 324), (115, 325, 264), (324, 323, 114), (59, 304, 31), (59, 269, 304), (59, 321, 269), (303, 323, 324), (289, 301, 116), (117, 301, 134), (118, 116, 117), (119, 298, 297), (275, 128, 127), (275, 299, 128), (127, 242, 298), (229, 272, 120), (272, 318, 273), (121, 55, 123), (270, 229, 121), (274, 319, 305), (122, 276, 121), (126, 139, 287), (126, 286, 256), (130, 97, 242), (131, 132, 299), (133, 281, 132), (133, 132, 117), (134, 135, 117), (137, 289, 291), (284, 52, 136), (136, 138, 137), (286, 287, 326), (279, 141, 139), (141, 300, 139), (141, 326, 300), (279, 135, 288), (140, 301, 141), (33, 8, 147), (142, 8, 33), (5, 306, 78), (5, 78, 143), (78, 75, 143), (144, 148, 306), (7, 144, 306), (146, 19, 7), (7, 6, 146), (147, 8, 149), (9, 10, 147), (151, 18, 16), (151, 150, 152), (12, 151, 13), (153, 215, 157), (11, 16, 156), (157, 158, 167), (157, 168, 153), (160, 309, 206), (162, 163, 161), (207, 30, 162), (206, 309, 165), (20, 165, 310), (20, 167, 158), (20, 310, 167), (167, 24, 26), (40, 169, 28), (28, 311, 37), (29, 27, 169), (169, 170, 29), (31, 304, 171), (171, 172, 27), (28, 36, 311), (35, 171, 32), (1, 33, 174), (174, 172, 34), (2, 34, 173), (173, 267, 2), (36, 172, 174), (175, 312, 42), (42, 40, 175), (311, 33, 176), (312, 175, 176), (41, 178, 179), (180, 184, 181), (182, 183, 181), (186, 314, 182), (184, 45, 19), (44, 184, 185), (314, 313, 47), (44, 313, 314), (46, 179, 314), (46, 23, 179), (187, 315, 49), (188, 187, 194), (188, 257, 111), (188, 111, 48), (189, 48, 204), (204, 315, 189), (315, 190, 58), (67, 58, 56), (191, 49, 192), (72, 218, 193), (218, 108, 193), (194, 257, 188), (197, 54, 53), (53, 198, 52), (199, 197, 293), (200, 199, 201), (201, 116, 118), (202, 123, 203), (50, 294, 201), (204, 164, 58), (48, 205, 204), (164, 204, 205), (206, 164, 208), (59, 207, 208), (208, 110, 321), (209, 21, 210), (211, 60, 221), (211, 61, 216), (216, 217, 60), (217, 317, 60), (62, 315, 66), (70, 213, 68), (68, 152, 70), (295, 316, 214), (69, 213, 63), (69, 63, 214), (13, 71, 68), (152, 150, 217), (150, 317, 217), (219, 143, 75), (221, 77, 49), (79, 105, 73), (80, 247, 79), (247, 80, 265), (222, 298, 242), (223, 87, 319), (86, 230, 81), (224, 226, 225), (227, 102, 302), (228, 272, 229), (228, 85, 272), (85, 318, 272), (231, 319, 296), (231, 296, 297), (94, 234, 232), (232, 90, 94), (94, 240, 234), (240, 235, 234), (240, 252, 235), (235, 232, 234), (238, 224, 90), (237, 104, 238), (89, 98, 244), (104, 224, 238), (255, 239, 93), (282, 322, 255), (239, 253, 252), (95, 96, 241), (94, 90, 95), (92, 242, 97), (243, 244, 103), (237, 244, 243), (100, 246, 103), (265, 248, 247), (265, 266, 248), (106, 247, 248), (106, 320, 247), (249, 245, 320), (110, 322, 250), (205, 239, 164), (164, 255, 208), (251, 253, 205), (253, 239, 205), (251, 205, 254), (255, 164, 239), (303, 322, 256), (256, 286, 323), (48, 262, 263), (48, 254, 205), (258, 192, 193), (258, 194, 191), (258, 193, 108), (260, 259, 257), (260, 108, 261), (262, 88, 235), (262, 111, 88), (262, 235, 263), (264, 267, 268), (265, 267, 264), (264, 325, 266), (113, 268, 267), (268, 269, 324), (113, 304, 269), (131, 299, 278), (296, 319, 274), (271, 119, 297), (273, 318, 302), (273, 55, 120), (270, 121, 276), (278, 275, 276), (276, 277, 278), (277, 118, 131), (124, 135, 279), (279, 126, 125), (124, 125, 280), (280, 125, 282), (281, 130, 128), (281, 128, 299), (129, 281, 133), (282, 133, 280), (133, 117, 283), (135, 124, 283), (290, 52, 284), (285, 141, 301), (136, 114, 286), (287, 139, 300), (300, 326, 287), (134, 301, 140), (288, 141, 279), (140, 141, 288), (288, 135, 134), (292, 293, 290), (290, 291, 292), (290, 137, 291), (116, 293, 292), (0, 8, 142), (8, 0, 4), (76, 3, 143), (3, 11, 6), (148, 4, 78), (306, 5, 6), (7, 306, 6), (146, 156, 19), (307, 8, 4), (9, 149, 145), (9, 308, 183), (9, 147, 149), (39, 10, 183), (317, 11, 76), (158, 157, 295), (295, 157, 316), (12, 18, 151), (13, 153, 14), (14, 12, 13), (153, 13, 215), (154, 155, 14), (15, 154, 153), (15, 26, 47), (15, 47, 154), (16, 11, 150), (155, 17, 18), (19, 17, 184), (17, 19, 156), (21, 158, 57), (20, 158, 21), (22, 160, 159), (163, 170, 159), (160, 161, 163), (166, 159, 177), (23, 309, 166), (23, 25, 309), (179, 166, 41), (166, 179, 23), (165, 24, 310), (24, 165, 25), (26, 168, 167), (30, 29, 162), (113, 32, 304), (171, 35, 172), (173, 34, 35), (36, 174, 311), (37, 311, 175), (38, 176, 33), (10, 39, 38), (39, 176, 38), (43, 178, 42), (43, 179, 178), (179, 43, 314), (44, 186, 181), (25, 46, 24), (185, 47, 313), (314, 42, 182), (188, 48, 187), (315, 187, 189), (50, 196, 100), (195, 50, 203), (195, 51, 196), (51, 302, 196), (52, 293, 197), (249, 136, 198), (54, 294, 100), (54, 200, 294), (273, 195, 55), (195, 203, 55), (56, 210, 63), (58, 209, 56), (219, 60, 76), (63, 57, 214), (69, 68, 213), (69, 215, 68), (69, 214, 215), (65, 70, 61), (70, 64, 213), (68, 71, 152), (218, 72, 73), (77, 72, 192), (75, 74, 220), (219, 76, 143), (80, 2, 265), (83, 227, 84), (83, 84, 225), (228, 84, 85), (305, 86, 229), (235, 236, 233), (88, 236, 235), (89, 238, 233), (260, 89, 259), (91, 90, 81), (95, 90, 96), (96, 91, 82), (256, 322, 282), (125, 256, 282), (222, 92, 96), (92, 222, 242), (96, 92, 241), (239, 241, 93), (100, 103, 245), (101, 246, 102), (302, 102, 196), (102, 83, 101), (104, 226, 224), (245, 105, 320), (73, 245, 99), (249, 266, 325), (73, 107, 218), (109, 98, 261), (109, 261, 108), (98, 109, 99), (255, 110, 208), (112, 254, 263), (303, 250, 322), (257, 259, 111), (235, 112, 263), (115, 264, 114), (264, 324, 114), (269, 321, 324), (303, 324, 321), (114, 136, 115), (289, 116, 292), (289, 292, 291), (117, 116, 301), (117, 131, 118), (118, 123, 202), (119, 275, 127), (119, 127, 298), (120, 272, 273), (122, 121, 123), (121, 120, 55), (120, 121, 229), (229, 274, 305), (277, 122, 123), (118, 277, 123), (122, 277, 276), (124, 280, 283), (125, 126, 256), (126, 287, 286), (127, 130, 242), (127, 128, 130), (97, 130, 129), (131, 117, 132), (299, 132, 281), (133, 283, 280), (283, 117, 135), (301, 137, 285), (137, 301, 289), (136, 325, 115), (137, 138, 285), (136, 286, 138), (284, 136, 137), (142, 1, 0), (144, 145, 148), (145, 144, 45), (308, 145, 45), (6, 5, 3), (144, 7, 45), (7, 19, 45), (33, 147, 38), (149, 307, 148), (149, 148, 145), (16, 150, 151), (155, 18, 14), (17, 156, 18), (168, 157, 167), (57, 158, 295), (159, 166, 22), (161, 207, 162), (20, 206, 165), (206, 20, 164), (309, 25, 165), (167, 310, 24), (37, 40, 28), (169, 177, 170), (30, 171, 27), (27, 172, 28), (28, 172, 36), (1, 174, 34), (39, 312, 176), (40, 177, 169), (177, 40, 41), (183, 180, 181), (308, 180, 183), (186, 182, 181), (45, 180, 308), (44, 185, 313), (47, 185, 154), (46, 314, 47), (186, 44, 314), (66, 315, 67), (67, 315, 58), (192, 72, 193), (50, 195, 196), (197, 199, 54), (53, 54, 245), (199, 293, 116), (199, 116, 201), (200, 54, 199), (200, 201, 294), (202, 201, 118), (203, 201, 202), (203, 50, 201), (190, 204, 58), (58, 164, 209), (204, 190, 315), (208, 207, 206), (207, 160, 206), (59, 208, 321), (57, 210, 21), (61, 211, 212), (212, 211, 221), (211, 216, 60), (212, 49, 62), (212, 221, 49), (66, 64, 62), (215, 13, 68), (216, 70, 152), (216, 152, 217), (216, 61, 70), (221, 219, 220), (220, 77, 221), (105, 79, 247), (80, 79, 4), (80, 4, 0), (222, 96, 82), (298, 222, 297), (230, 223, 231), (231, 223, 319), (86, 223, 230), (81, 230, 82), (223, 86, 87), (318, 227, 302), (232, 233, 90), (238, 90, 233), (89, 237, 238), (237, 89, 244), (282, 255, 93), (282, 93, 129), (240, 94, 239), (240, 239, 252), (241, 92, 97), (104, 243, 101), (101, 243, 103), (237, 243, 104), (196, 246, 100), (106, 249, 320), (245, 249, 198), (321, 250, 303), (251, 252, 253), (252, 251, 254), (303, 256, 323), (48, 111, 262), (48, 263, 254), (258, 257, 194), (258, 260, 257), (192, 258, 191), (260, 258, 108), (111, 259, 88), (265, 264, 266), (113, 267, 173), (268, 113, 269), (286, 114, 323), (270, 271, 274), (271, 296, 274), (275, 270, 276), (296, 271, 297), (271, 270, 119), (51, 273, 302), (274, 229, 270), (275, 119, 270), (278, 277, 131), (275, 278, 299), (124, 279, 125), (279, 139, 126), (281, 129, 130), (282, 129, 133), (284, 137, 290), (285, 138, 141), (141, 138, 326), (138, 286, 326), (288, 134, 140), (293, 52, 290)])
me_cube_003.use_remesh_preserve_volume = False
me_cube_003.use_remesh_preserve_attributes = False
me_cube_003.use_mirror_vertex_groups = False
me_cube_003.update()
me_cube_001 = bpy.data.meshes.new('Cube.001')
me_cube_001.from_pydata([(-0.9053, -0.5312, -1.0), (-0.9053, 1.28, -1.0), (0.9053, -0.5312, -1.0), (0.9053, 1.28, -1.0), (-0.4342, -0.06005, 0.5201), (-0.4342, 0.8084, 0.5201), (0.4342, 0.8084, 0.5201), (0.4342, -0.06005, 0.5201), (-1.501, -1.501, 0.9882), (-1.501, 1.501, 0.9882), (1.501, -1.501, 0.9882), (1.501, 1.501, 0.9882), (-1.501, -1.501, 0.6025), (-1.501, 1.501, 0.6025), (1.501, 1.501, 0.6025), (1.501, -1.501, 0.6025), (-1.307, -1.307, 0.9882), (-1.307, 1.307, 0.9882), (1.307, 1.307, 0.9882), (1.307, -1.307, 0.9882), (-1.307, -1.307, 0.6732), (-1.307, 1.307, 0.6732), (1.307, 1.307, 0.6732), (1.307, -1.307, 0.6732)], [], [(4, 5, 1, 0), (5, 6, 3, 1), (6, 7, 2, 3), (7, 4, 0, 2), (0, 1, 3, 2), (4, 7, 15, 12), (6, 5, 13, 14), (7, 6, 14, 15), (5, 4, 12, 13), (10, 11, 18, 19), (10, 8, 12, 15), (11, 10, 15, 14), (9, 11, 14, 13), (8, 9, 13, 12), (19, 18, 22, 23), (9, 8, 16, 17), (8, 10, 19, 16), (11, 9, 17, 18), (23, 22, 21, 20), (17, 16, 20, 21), (16, 19, 23, 20), (18, 17, 21, 22)])
me_cube_001.use_remesh_preserve_volume = False
me_cube_001.use_remesh_preserve_attributes = False
me_cube_001.use_mirror_vertex_groups = False
me_cube_001.update()

# ---- objects
ob_cylinder = bpy.data.objects.new('Cylinder', me_cylinder_001)
ob_cube_001 = bpy.data.objects.new('Cube.001', me_cube_003)
ob_cube = bpy.data.objects.new('Cube', me_cube_001)

# ---- transforms, parenting, visibility, modifiers, constraints
ob_cylinder.location = (2.655e-09, 1.118, 2.563)
ob_cylinder.rotation_euler = (-0.2088, -4.603e-17, 4.824e-18)
ob_cylinder.scale = (0.08296, 0.08276, 0.03412)
ob_cylinder.lineart.crease_threshold = 0.0
ob_cube_001.location = (0.0004197, 0.6806, 2.36)
ob_cube_001.scale = (0.09509, 0.09509, 0.5978)
ob_cube_001.lineart.crease_threshold = 0.0
ob_cube.location = (0.0, 0.0, 0.0)
ob_cube.scale = (1.026, 0.7898, 2.165)
ob_cube.lineart.crease_threshold = 0.0
_m = ob_cube.modifiers.new('Subsurf', 'SUBSURF')
_m.uv_smooth = 'PRESERVE_CORNERS'
_m.quality = 2
_m.subdivision_type = 'SIMPLE'
_m.levels = 2
_m.show_only_control_edges = False
_m = ob_cube.modifiers.new('Subsurf.001', 'SUBSURF')
_m.uv_smooth = 'PRESERVE_CORNERS'
_m.quality = 2
_m.levels = 2
_m.show_only_control_edges = False
_m.use_creases = False
_m = ob_cube.modifiers.new('Triangulate', 'TRIANGULATE')
_m = ob_cube.modifiers.new('Decimate', 'DECIMATE')
_m.ratio = 0.02791
_m.use_collapse_triangulate = True

# ---- collection membership
col_collection_1.objects.link(ob_cylinder)
col_collection_1.objects.link(ob_cube_001)
col_collection_1.objects.link(ob_cube)

# ---- scene / render settings (as saved in the file)
scene.frame_start = 1; scene.frame_end = 250; scene.frame_set(1)
scene.render.engine = 'BLENDER_EEVEE_NEXT'
scene.render.resolution_percentage = 50
scene.render.dither_intensity = 0.0
scene.cycles.use_denoising = False
scene.cycles.samples = 10
scene.cycles.sampling_pattern = 'TABULATED_SOBOL'
scene.cycles.light_sampling_threshold = 0.0
scene.cycles.use_adaptive_sampling = False
scene.cycles.use_light_tree = False
scene.cycles.blur_glossy = 0.0
scene.cycles.pixel_filter_type = 'GAUSSIAN'
scene.cycles.sample_clamp_indirect = 0.0
scene.view_settings.view_transform = 'Standard'
bpy.context.view_layer.update()

# ---- added for rendering (the .blend has no active camera and no usable light): camera, sun
cam_auto = bpy.data.cameras.new('AutoCamera')
cam_auto.lens = 50.0
cam_auto.sensor_width = 36.0
cam_auto.clip_end = 1000.0
ob_auto_camera = bpy.data.objects.new('AutoCamera', cam_auto)
scene.collection.objects.link(ob_auto_camera)
ob_auto_camera.location = (5.70108, -6.83089, 4.78687)
ob_auto_camera.rotation_euler = (1.09748, -7.21219e-08, 0.694738)
scene.camera = ob_auto_camera
light_auto_sun = bpy.data.lights.new('AutoSun', 'SUN')
light_auto_sun.energy = 3.0
light_auto_sun.angle = 0.0523599
ob_auto_sun = bpy.data.objects.new('AutoSun', light_auto_sun)
scene.collection.objects.link(ob_auto_sun)
ob_auto_sun.rotation_euler = (0.872665, 0.174533, 0.523599)
bpy.context.view_layer.update()
